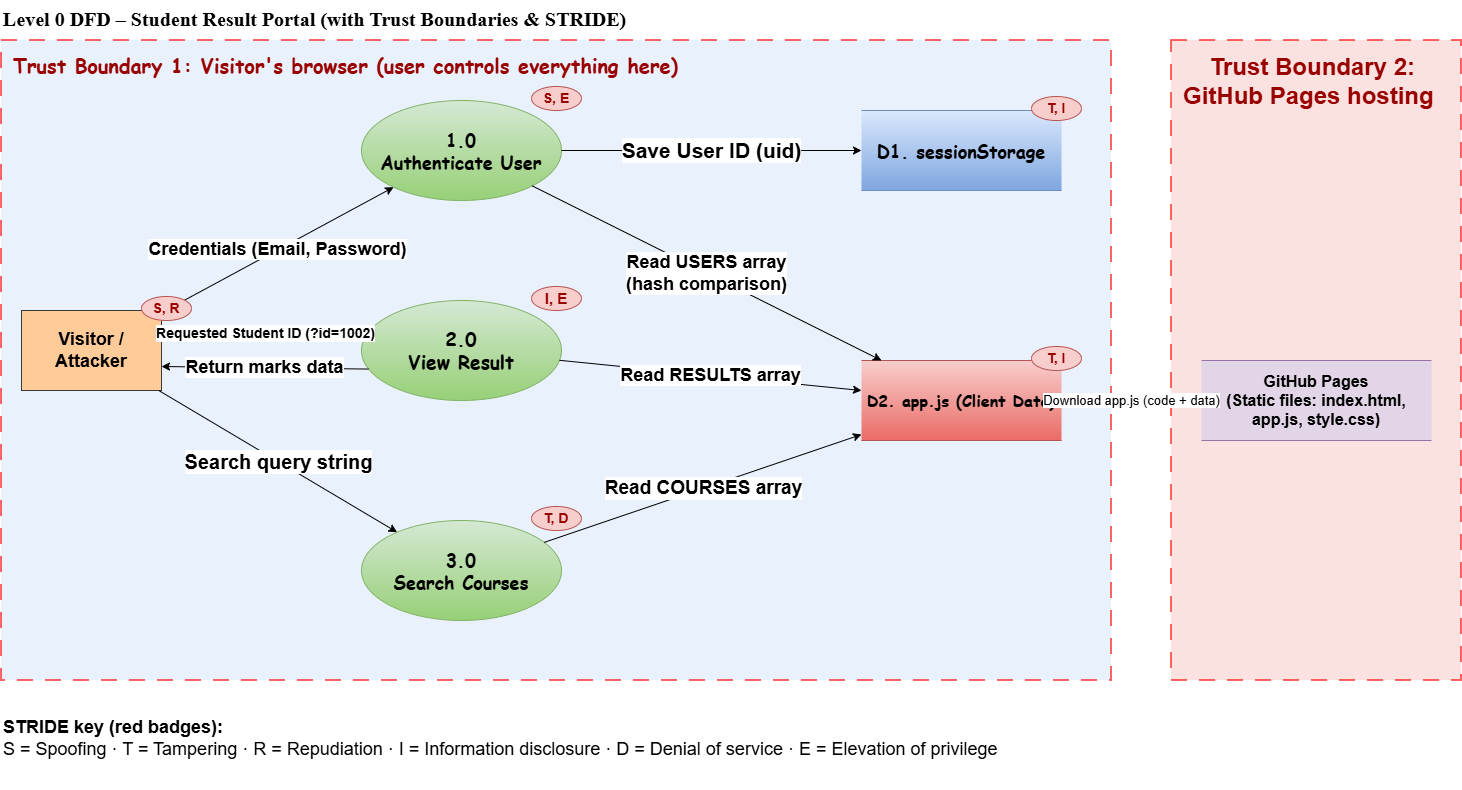

The diagram above was exported from draw.io. Its source (the exported page's mxGraphModel, read from the mxfile embedded in the PNG):
<mxGraphModel dx="1460" dy="787" grid="1" gridSize="10" guides="1" tooltips="1" connect="1" arrows="1" fold="1" page="1" pageScale="1" pageWidth="1520" pageHeight="820" math="0" shadow="0">
  <root>
    <mxCell id="0" />
    <mxCell id="1" parent="0" />
    <mxCell id="title" parent="1" style="text;html=1;fontStyle=1;fontSize=16;align=left;" value="&lt;font style=&quot;background-color: light-dark(#ffffff, var(--ge-dark-color, #121212)); font-size: 20px;&quot; face=&quot;Times New Roman&quot;&gt;Level 0 DFD – Student Result Portal (with Trust Boundaries &amp;amp; STRIDE)&lt;/font&gt;" vertex="1">
      <mxGeometry height="30" width="700" x="20" as="geometry" />
    </mxCell>
    <mxCell id="tb1" parent="1" style="rounded=0;whiteSpace=wrap;html=1;dashed=1;dashPattern=8 6;strokeColor=#FF0000;strokeWidth=2;opacity=60;verticalAlign=top;align=left;spacingLeft=10;spacingTop=6;fontStyle=1;fontColor=#990000;fontSize=12;fillColor=#dae8fc;" value="&lt;font style=&quot;font-size: 20px;&quot; face=&quot;Comic Sans MS&quot;&gt;Trust Boundary 1: Visitor's browser (user controls everything here)&lt;/font&gt;" vertex="1">
      <mxGeometry height="640" width="1110" x="20" y="40" as="geometry" />
    </mxCell>
    <mxCell id="tb2" parent="1" style="rounded=0;whiteSpace=wrap;html=1;dashed=1;dashPattern=8 6;strokeColor=#FF0000;strokeWidth=2;opacity=60;verticalAlign=top;align=left;spacingLeft=10;spacingTop=6;fontStyle=1;fontColor=#990000;fontSize=12;fillColor=#f8cecc;" value="&lt;font style=&quot;font-size: 24px;&quot;&gt;&amp;nbsp; &amp;nbsp; Trust Boundary 2: GitHub Pages hosting&lt;/font&gt;" vertex="1">
      <mxGeometry height="640" width="290" x="1190" y="40" as="geometry" />
    </mxCell>
    <mxCell id="browser" parent="1" style="whiteSpace=wrap;html=1;fillColor=#ffcc99;strokeColor=#36393d;fontStyle=1;" value="&lt;font style=&quot;font-size: 18px;&quot;&gt;Visitor / Attacker&lt;/font&gt;" vertex="1">
      <mxGeometry height="80" width="140" x="40" y="310" as="geometry" />
    </mxCell>
    <mxCell id="p1" parent="1" style="ellipse;whiteSpace=wrap;html=1;fillColor=#d5e8d4;strokeColor=#82b366;gradientColor=#97d077;" value="&lt;font style=&quot;font-size: 18px;&quot; face=&quot;Comic Sans MS&quot;&gt;&lt;b&gt;1.0&lt;br&gt;Authenticate User&lt;/b&gt;&lt;/font&gt;" vertex="1">
      <mxGeometry height="100" width="200" x="380" y="100" as="geometry" />
    </mxCell>
    <mxCell id="p2" parent="1" style="ellipse;whiteSpace=wrap;html=1;fillColor=#d5e8d4;strokeColor=#82b366;gradientColor=#97d077;" value="&lt;font style=&quot;font-size: 19px;&quot; face=&quot;Comic Sans MS&quot;&gt;&lt;b style=&quot;&quot;&gt;2.0&lt;br&gt;View Result&lt;/b&gt;&lt;/font&gt;" vertex="1">
      <mxGeometry height="100" width="200" x="380" y="300" as="geometry" />
    </mxCell>
    <mxCell id="p3" parent="1" style="ellipse;whiteSpace=wrap;html=1;fillColor=#d5e8d4;strokeColor=#82b366;gradientColor=#97d077;" value="&lt;font style=&quot;font-size: 18px;&quot; face=&quot;Comic Sans MS&quot;&gt;&lt;b&gt;3.0&lt;br&gt;Search Courses&lt;/b&gt;&lt;/font&gt;" vertex="1">
      <mxGeometry height="100" width="200" x="380" y="520" as="geometry" />
    </mxCell>
    <mxCell id="d1" parent="1" style="shape=partialRectangle;whiteSpace=wrap;html=1;left=0;right=0;fillColor=#dae8fc;strokeColor=#6c8ebf;fontStyle=1;gradientColor=#7ea6e0;" value="&lt;font style=&quot;font-size: 18px;&quot; face=&quot;Comic Sans MS&quot;&gt;D1. sessionStorage&lt;/font&gt;" vertex="1">
      <mxGeometry height="80" width="200" x="880" y="110" as="geometry" />
    </mxCell>
    <mxCell id="d2" parent="1" style="shape=partialRectangle;whiteSpace=wrap;html=1;left=0;right=0;fillColor=#f8cecc;strokeColor=#b85450;fontStyle=1;gradientColor=#ea6b66;" value="&lt;font style=&quot;font-size: 16px;&quot; face=&quot;Comic Sans MS&quot;&gt;D2. app.js (Client Data)&lt;/font&gt;" vertex="1">
      <mxGeometry height="80" width="200" x="880" y="360" as="geometry" />
    </mxCell>
    <mxCell id="gh" parent="1" style="shape=partialRectangle;whiteSpace=wrap;html=1;left=0;right=0;fillColor=#e1d5e7;strokeColor=#9673a6;fontStyle=1;" value="&lt;font style=&quot;font-size: 16px;&quot;&gt;GitHub Pages&lt;br&gt;(Static files: index.html, app.js, style.css)&lt;/font&gt;" vertex="1">
      <mxGeometry height="80" width="230" x="1220" y="360" as="geometry" />
    </mxCell>
    <mxCell id="f1" edge="1" parent="1" source="browser" style="endArrow=classic;html=1;labelBackgroundColor=#ffffff;" target="p1" value="&lt;font style=&quot;font-size: 18px;&quot;&gt;&lt;b&gt;Credentials (Email, Password)&lt;/b&gt;&lt;/font&gt;">
      <mxGeometry relative="1" as="geometry" />
    </mxCell>
    <mxCell id="f2" edge="1" parent="1" source="p1" style="endArrow=classic;html=1;labelBackgroundColor=#ffffff;" target="d1" value="&lt;font style=&quot;font-size: 21px;&quot;&gt;&lt;b&gt;Save User ID (uid)&lt;/b&gt;&lt;/font&gt;">
      <mxGeometry relative="1" as="geometry" />
    </mxCell>
    <mxCell id="f3" edge="1" parent="1" source="p1" style="endArrow=classic;html=1;labelBackgroundColor=#ffffff;" target="d2" value="&lt;font style=&quot;font-size: 18px;&quot;&gt;&lt;b&gt;Read USERS array&lt;br&gt;(hash comparison)&lt;/b&gt;&lt;/font&gt;">
      <mxGeometry relative="1" as="geometry" />
    </mxCell>
    <mxCell id="f4" edge="1" parent="1" source="browser" style="endArrow=classic;html=1;labelBackgroundColor=#ffffff;exitX=1;exitY=0.3;exitDx=0;exitDy=0;entryX=0;entryY=0.3;entryDx=0;entryDy=0;" target="p2" value="&lt;font style=&quot;font-size: 14px;&quot;&gt;&lt;b&gt;Requested Student ID (?id=1002)&lt;/b&gt;&lt;/font&gt;">
      <mxGeometry relative="1" as="geometry" />
    </mxCell>
    <mxCell id="f5" edge="1" parent="1" source="p2" style="endArrow=classic;html=1;labelBackgroundColor=#ffffff;exitX=0;exitY=0.7;exitDx=0;exitDy=0;entryX=1;entryY=0.7;entryDx=0;entryDy=0;" target="browser" value="&lt;font style=&quot;font-size: 18px;&quot;&gt;&lt;b&gt;Return marks data&lt;/b&gt;&lt;/font&gt;">
      <mxGeometry relative="1" as="geometry" />
    </mxCell>
    <mxCell id="f6" edge="1" parent="1" source="p2" style="endArrow=classic;html=1;labelBackgroundColor=#ffffff;" target="d2" value="&lt;font style=&quot;font-size: 18px;&quot;&gt;&lt;b&gt;Read RESULTS array&lt;/b&gt;&lt;/font&gt;">
      <mxGeometry relative="1" as="geometry" />
    </mxCell>
    <mxCell id="f7" edge="1" parent="1" source="browser" style="endArrow=classic;html=1;labelBackgroundColor=#ffffff;" target="p3" value="&lt;font style=&quot;font-size: 20px;&quot;&gt;&lt;b style=&quot;&quot;&gt;Search query string&lt;/b&gt;&lt;/font&gt;">
      <mxGeometry relative="1" as="geometry" />
    </mxCell>
    <mxCell id="f8" edge="1" parent="1" source="p3" style="endArrow=classic;html=1;labelBackgroundColor=#ffffff;" target="d2" value="&lt;font style=&quot;font-size: 19px;&quot;&gt;&lt;b&gt;Read COURSES array&lt;/b&gt;&lt;/font&gt;">
      <mxGeometry relative="1" as="geometry" />
    </mxCell>
    <mxCell id="f9" edge="1" parent="1" source="gh" style="endArrow=classic;html=1;labelBackgroundColor=#ffffff;strokeColor=#9673a6;" target="d2" value="&lt;font style=&quot;font-size: 13px;&quot;&gt;Download app.js (code + data)&lt;/font&gt;">
      <mxGeometry relative="1" as="geometry" />
    </mxCell>
    <mxCell id="b_browser" parent="1" style="ellipse;whiteSpace=wrap;html=1;fillColor=#f8cecc;strokeColor=#b85450;fontSize=10;fontStyle=1;fontColor=#990000;" value="&lt;font style=&quot;font-size: 14px;&quot;&gt;S, R&lt;/font&gt;" vertex="1">
      <mxGeometry height="24" width="50" x="160" y="296" as="geometry" />
    </mxCell>
    <mxCell id="b_p1" parent="1" style="ellipse;whiteSpace=wrap;html=1;fillColor=#f8cecc;strokeColor=#b85450;fontSize=10;fontStyle=1;fontColor=#990000;" value="&lt;font style=&quot;font-size: 14px;&quot;&gt;S, E&lt;/font&gt;" vertex="1">
      <mxGeometry height="24" width="50" x="550" y="86" as="geometry" />
    </mxCell>
    <mxCell id="b_p2" parent="1" style="ellipse;whiteSpace=wrap;html=1;fillColor=#f8cecc;strokeColor=#b85450;fontSize=10;fontStyle=1;fontColor=#990000;" value="&lt;font style=&quot;font-size: 15px;&quot;&gt;I, E&lt;/font&gt;" vertex="1">
      <mxGeometry height="24" width="50" x="550" y="286" as="geometry" />
    </mxCell>
    <mxCell id="b_p3" parent="1" style="ellipse;whiteSpace=wrap;html=1;fillColor=#f8cecc;strokeColor=#b85450;fontSize=10;fontStyle=1;fontColor=#990000;" value="&lt;font style=&quot;font-size: 14px;&quot;&gt;T, D&lt;/font&gt;" vertex="1">
      <mxGeometry height="24" width="50" x="550" y="506" as="geometry" />
    </mxCell>
    <mxCell id="b_d1" parent="1" style="ellipse;whiteSpace=wrap;html=1;fillColor=#f8cecc;strokeColor=#b85450;fontSize=10;fontStyle=1;fontColor=#990000;" value="&lt;font style=&quot;font-size: 14px;&quot;&gt;T, I&lt;/font&gt;" vertex="1">
      <mxGeometry height="24" width="50" x="1050" y="96" as="geometry" />
    </mxCell>
    <mxCell id="b_d2" parent="1" style="ellipse;whiteSpace=wrap;html=1;fillColor=#f8cecc;strokeColor=#b85450;fontSize=10;fontStyle=1;fontColor=#990000;" value="&lt;font style=&quot;font-size: 14px;&quot;&gt;T, I&lt;/font&gt;" vertex="1">
      <mxGeometry height="24" width="50" x="1050" y="346" as="geometry" />
    </mxCell>
    <mxCell id="legend" parent="1" style="text;html=1;whiteSpace=wrap;align=left;verticalAlign=top;fontSize=12;" value="&lt;font style=&quot;font-size: 18px;&quot;&gt;&lt;b style=&quot;&quot;&gt;STRIDE key (red badges):&lt;/b&gt;&amp;nbsp;&lt;/font&gt;&lt;div&gt;&lt;font style=&quot;font-size: 18px;&quot;&gt;S = Spoofing · T = Tampering · R = Repudiation · I = Information disclosure · D = Denial of service · E = Elevation of privilege&lt;/font&gt;&lt;/div&gt;" vertex="1">
      <mxGeometry height="80" width="1100" x="20" y="710" as="geometry" />
    </mxCell>
  </root>
</mxGraphModel>